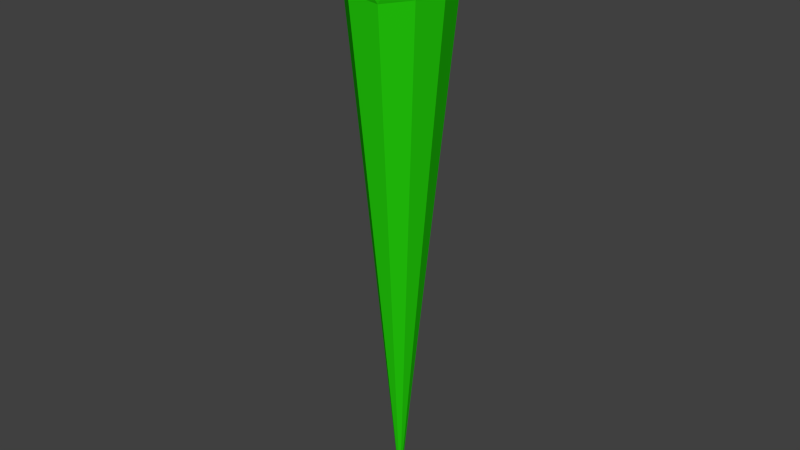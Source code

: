 # Source: laser.blend  (saved by Blender 2.76.0; exported with 4.5.12 LTS)
import bpy
from mathutils import Matrix  # noqa: F401  (used for matrix-valued properties, if any)

bpy.ops.wm.read_factory_settings(use_empty=True)
scene = bpy.context.scene
scene.name = 'Scene'

# ---- collections
col_collection_1 = bpy.data.collections.new('Collection 1'); scene.collection.children.link(col_collection_1)

# ---- materials (node trees are filled in below, after node groups)
mat_material_001 = bpy.data.materials.new('Material.001')
mat_material_001.alpha_threshold = 0.0
mat_material_001.use_transparent_shadow = False
mat_material_001.diffuse_color = (0.0179, 0.6038, 0.003867, 1.0)
mat_material_001.roughness = 0.5

# ---- material node trees

# ---- world
world_world = bpy.data.worlds.new('World'); scene.world = world_world
world_world.color = (0.05088, 0.05088, 0.05088)
world_world.use_sun_shadow = False
world_world.sun_shadow_jitter_overblur = 0.0
world_world.cycles.sampling_method = 'MANUAL'
world_world.cycles.sample_map_resolution = 256

# ---- meshes
me_icosphere = bpy.data.meshes.new('Icosphere')
me_icosphere.from_pydata([(8.732e-06, 0.0, -9.89), (0.7236, -0.5257, -0.4472), (-0.2764, -0.8506, -0.4472), (-0.8944, 0.0, -0.4472), (-0.2764, 0.8506, -0.4472), (0.7236, 0.5257, -0.4472), (0.2764, -0.8506, 0.4472), (-0.7236, -0.5257, 0.4472), (-0.7236, 0.5257, 0.4472), (0.2764, 0.8506, 0.4472), (0.8944, 0.0, 0.4472), (0.0, 0.0, 1.0), (8.732e-06, 0.0, -9.89), (8.762e-06, 0.0, -9.89), (0.2629, -0.809, -0.5257), (0.8506, 0.0, -0.5257), (8.732e-06, 0.0, -9.89), (8.745e-06, 3.725e-09, -9.89), (-0.6882, -0.5, -0.5257), (8.747e-06, 0.0, -9.89), (-0.6882, 0.5, -0.5257), (0.2629, 0.809, -0.5257), (0.9511, -0.309, 0.0), (0.9511, 0.309, 0.0), (0.0, -1.0, 0.0), (0.5878, -0.809, 0.0), (-0.9511, -0.309, 0.0), (-0.5878, -0.809, 0.0), (-0.5878, 0.809, 0.0), (-0.9511, 0.309, 0.0), (0.5878, 0.809, 0.0), (0.0, 1.0, 0.0), (0.6882, -0.5, 0.5257), (-0.2629, -0.809, 0.5257), (-0.8506, 0.0, 0.5257), (-0.2629, 0.809, 0.5257), (0.6882, 0.5, 0.5257), (0.1625, -0.5, 0.8507), (0.5257, 0.0, 0.8507), (-0.4253, -0.309, 0.8507), (-0.4253, 0.309, 0.8507), (0.1625, 0.5, 0.8507), (0.7236, -0.5257, -0.4472), (0.2629, -0.809, -0.5257), (-0.2764, -0.8506, -0.4472), (0.8506, 0.0, -0.5257), (0.7236, 0.5257, -0.4472), (-0.6882, -0.5, -0.5257), (-0.8944, 0.0, -0.4472), (-0.6882, 0.5, -0.5257), (-0.2764, 0.8506, -0.4472), (0.2629, 0.809, -0.5257), (8.762e-06, 3.725e-09, -9.89), (8.732e-06, 0.0, -9.89), (8.762e-06, 0.0, -9.89), (8.762e-06, 3.725e-09, -9.89), (8.762e-06, 0.0, -9.89), (8.762e-06, 3.725e-09, -9.89), (8.747e-06, 0.0, -9.89), (8.762e-06, 0.0, -9.89), (8.732e-06, 0.0, -9.89), (8.732e-06, 0.0, -9.89)], [], [(58, 55, 59), (58, 59, 60), (58, 60, 61), (53, 58, 61), (53, 61, 54), (1, 15, 22), (2, 14, 24), (3, 18, 26), (4, 20, 28), (5, 21, 30), (1, 22, 25), (2, 24, 27), (3, 26, 29), (4, 28, 31), (5, 30, 23), (6, 32, 37), (7, 33, 39), (8, 34, 40), (9, 35, 41), (10, 36, 38), (38, 41, 11), (38, 36, 41), (36, 9, 41), (41, 40, 11), (41, 35, 40), (35, 8, 40), (40, 39, 11), (40, 34, 39), (34, 7, 39), (39, 37, 11), (39, 33, 37), (33, 6, 37), (37, 38, 11), (37, 32, 38), (32, 10, 38), (23, 36, 10), (23, 30, 36), (30, 9, 36), (31, 35, 9), (31, 28, 35), (28, 8, 35), (29, 34, 8), (29, 26, 34), (26, 7, 34), (27, 33, 7), (27, 24, 33), (24, 6, 33), (25, 32, 6), (25, 22, 32), (22, 10, 32), (30, 31, 9), (30, 21, 31), (21, 4, 31), (28, 29, 8), (28, 20, 29), (20, 3, 29), (26, 27, 7), (26, 18, 27), (18, 2, 27), (24, 25, 6), (24, 14, 25), (14, 1, 25), (22, 23, 10), (22, 15, 23), (15, 5, 23), (17, 58, 53), (17, 55, 58), (17, 19, 55), (13, 16, 52), (17, 16, 19), (3, 20, 49, 48), (15, 1, 42, 45), (18, 3, 48, 47), (5, 15, 45, 46), (21, 5, 46, 51), (14, 2, 44, 43), (2, 18, 47, 44), (4, 21, 51, 50), (1, 14, 43, 42), (20, 4, 50, 49), (45, 42, 13, 52), (46, 45, 52, 54), (47, 48, 57, 56), (44, 47, 56, 0), (51, 46, 54, 61), (43, 44, 0, 12), (50, 51, 61, 60), (42, 43, 12, 13), (49, 50, 60, 59), (48, 49, 59, 57), (55, 57, 59), (55, 56, 57), (55, 19, 56), (19, 0, 56), (52, 53, 54), (52, 16, 53), (16, 17, 53), (19, 12, 0), (19, 16, 12), (16, 13, 12)])
me_icosphere.materials.append(mat_material_001)
me_icosphere.use_remesh_preserve_volume = False
me_icosphere.use_remesh_preserve_attributes = False
me_icosphere.use_mirror_vertex_groups = False
me_icosphere.update()

# ---- objects
ob_icosphere = bpy.data.objects.new('Icosphere', me_icosphere)

# ---- transforms, parenting, visibility, modifiers, constraints
ob_icosphere.location = (0.0, 0.0, 0.0)
ob_icosphere.lineart.crease_threshold = 0.0

# ---- collection membership
col_collection_1.objects.link(ob_icosphere)

# ---- scene / render settings (as saved in the file)
scene.frame_start = 1; scene.frame_end = 250; scene.frame_set(1)
scene.render.engine = 'BLENDER_EEVEE_NEXT'
scene.render.resolution_percentage = 50
scene.render.dither_intensity = 0.0
scene.cycles.use_denoising = False
scene.cycles.samples = 10
scene.cycles.sampling_pattern = 'TABULATED_SOBOL'
scene.cycles.light_sampling_threshold = 0.0
scene.cycles.use_adaptive_sampling = False
scene.cycles.use_light_tree = False
scene.cycles.blur_glossy = 0.0
scene.cycles.pixel_filter_type = 'GAUSSIAN'
scene.cycles.sample_clamp_indirect = 0.0
scene.view_settings.view_transform = 'Standard'
bpy.context.view_layer.update()

# ---- added for rendering (the .blend has no active camera and no usable light): camera, sun
cam_auto = bpy.data.cameras.new('AutoCamera')
cam_auto.lens = 50.0
cam_auto.sensor_width = 36.0
cam_auto.clip_end = 1000.0
ob_auto_camera = bpy.data.objects.new('AutoCamera', cam_auto)
scene.collection.objects.link(ob_auto_camera)
ob_auto_camera.location = (10.3941, -12.473, 3.87039)
ob_auto_camera.rotation_euler = (1.09748, -7.21219e-08, 0.694738)
scene.camera = ob_auto_camera
light_auto_sun = bpy.data.lights.new('AutoSun', 'SUN')
light_auto_sun.energy = 3.0
light_auto_sun.angle = 0.0523599
ob_auto_sun = bpy.data.objects.new('AutoSun', light_auto_sun)
scene.collection.objects.link(ob_auto_sun)
ob_auto_sun.rotation_euler = (0.872665, 0.174533, 0.523599)
bpy.context.view_layer.update()

